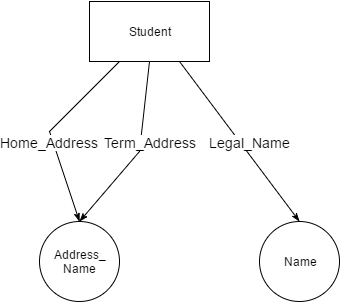

The diagram above was exported from draw.io. Its source (the exported page's mxGraphModel, read from the mxfile embedded in the PNG):
<mxGraphModel dx="872" dy="408" grid="1" gridSize="10" guides="1" tooltips="1" connect="1" arrows="1" fold="1" page="1" pageScale="1" pageWidth="826" pageHeight="1169" background="#ffffff" math="0" shadow="0">
  <root>
    <mxCell id="0" />
    <mxCell id="1" parent="0" />
    <mxCell id="38" style="edgeStyle=none;rounded=0;html=1;jettySize=auto;orthogonalLoop=1;endArrow=none;endFill=0;entryX=0.25;entryY=1;startArrow=classicThin;startFill=1;exitX=0.5;exitY=0;" parent="1" source="43" target="42" edge="1">
      <mxGeometry x="550" y="200" as="geometry">
        <mxPoint x="480" y="270" as="sourcePoint" />
        <Array as="points">
          <mxPoint x="510" y="270" />
        </Array>
      </mxGeometry>
    </mxCell>
    <mxCell id="39" value="&lt;font style=&quot;font-size: 14px&quot;&gt;Home_Address&lt;/font&gt;" style="text;html=1;resizable=0;points=[];align=center;verticalAlign=middle;labelBackgroundColor=#ffffff;" parent="38" vertex="1" connectable="0">
      <mxGeometry x="0.2178" y="2" relative="1" as="geometry">
        <mxPoint x="-15" y="28" as="offset" />
      </mxGeometry>
    </mxCell>
    <mxCell id="40" style="edgeStyle=none;rounded=0;html=1;entryX=0.75;entryY=1;endArrow=none;endFill=0;jettySize=auto;orthogonalLoop=1;startArrow=classicThin;startFill=1;exitX=0.5;exitY=0;" parent="1" source="44" target="42" edge="1">
      <mxGeometry x="610" y="200" as="geometry">
        <mxPoint x="700" y="250" as="sourcePoint" />
      </mxGeometry>
    </mxCell>
    <mxCell id="41" value="&lt;font style=&quot;font-size: 14px&quot;&gt;Legal_Name&lt;/font&gt;" style="text;html=1;resizable=0;points=[];align=center;verticalAlign=middle;labelBackgroundColor=#ffffff;" parent="40" vertex="1" connectable="0">
      <mxGeometry x="0.2932" y="1" relative="1" as="geometry">
        <mxPoint x="28" y="23" as="offset" />
      </mxGeometry>
    </mxCell>
    <mxCell id="42" value="Student" style="whiteSpace=wrap;html=1;" parent="1" vertex="1">
      <mxGeometry x="550" y="140" width="120" height="60" as="geometry" />
    </mxCell>
    <mxCell id="48" style="edgeStyle=none;rounded=0;html=1;exitX=0.5;exitY=0;entryX=0.5;entryY=1;startArrow=classicThin;startFill=1;endArrow=none;endFill=0;jettySize=auto;orthogonalLoop=1;fontSize=14;" parent="1" source="43" target="42" edge="1">
      <mxGeometry relative="1" as="geometry">
        <Array as="points">
          <mxPoint x="600" y="290" />
        </Array>
      </mxGeometry>
    </mxCell>
    <mxCell id="49" value="Term_Address" style="text;html=1;resizable=0;points=[];align=center;verticalAlign=middle;labelBackgroundColor=#ffffff;fontSize=14;" parent="48" vertex="1" connectable="0">
      <mxGeometry x="-0.2189" y="-3" relative="1" as="geometry">
        <mxPoint x="22" y="-28" as="offset" />
      </mxGeometry>
    </mxCell>
    <mxCell id="43" value="Address_&lt;div&gt;Name&lt;/div&gt;" style="ellipse;whiteSpace=wrap;html=1;aspect=fixed;strokeWidth=1;" parent="1" vertex="1">
      <mxGeometry x="500" y="360" width="80" height="80" as="geometry" />
    </mxCell>
    <mxCell id="44" value="Name" style="ellipse;whiteSpace=wrap;html=1;aspect=fixed;strokeWidth=1;" parent="1" vertex="1">
      <mxGeometry x="720" y="360" width="80" height="80" as="geometry" />
    </mxCell>
    <mxCell id="46" style="edgeStyle=none;rounded=0;html=1;exitX=0.5;exitY=1;entryX=0.5;entryY=1;startArrow=classicThin;startFill=1;endArrow=none;endFill=0;jettySize=auto;orthogonalLoop=1;fontSize=14;" parent="1" source="42" target="42" edge="1">
      <mxGeometry relative="1" as="geometry" />
    </mxCell>
  </root>
</mxGraphModel>